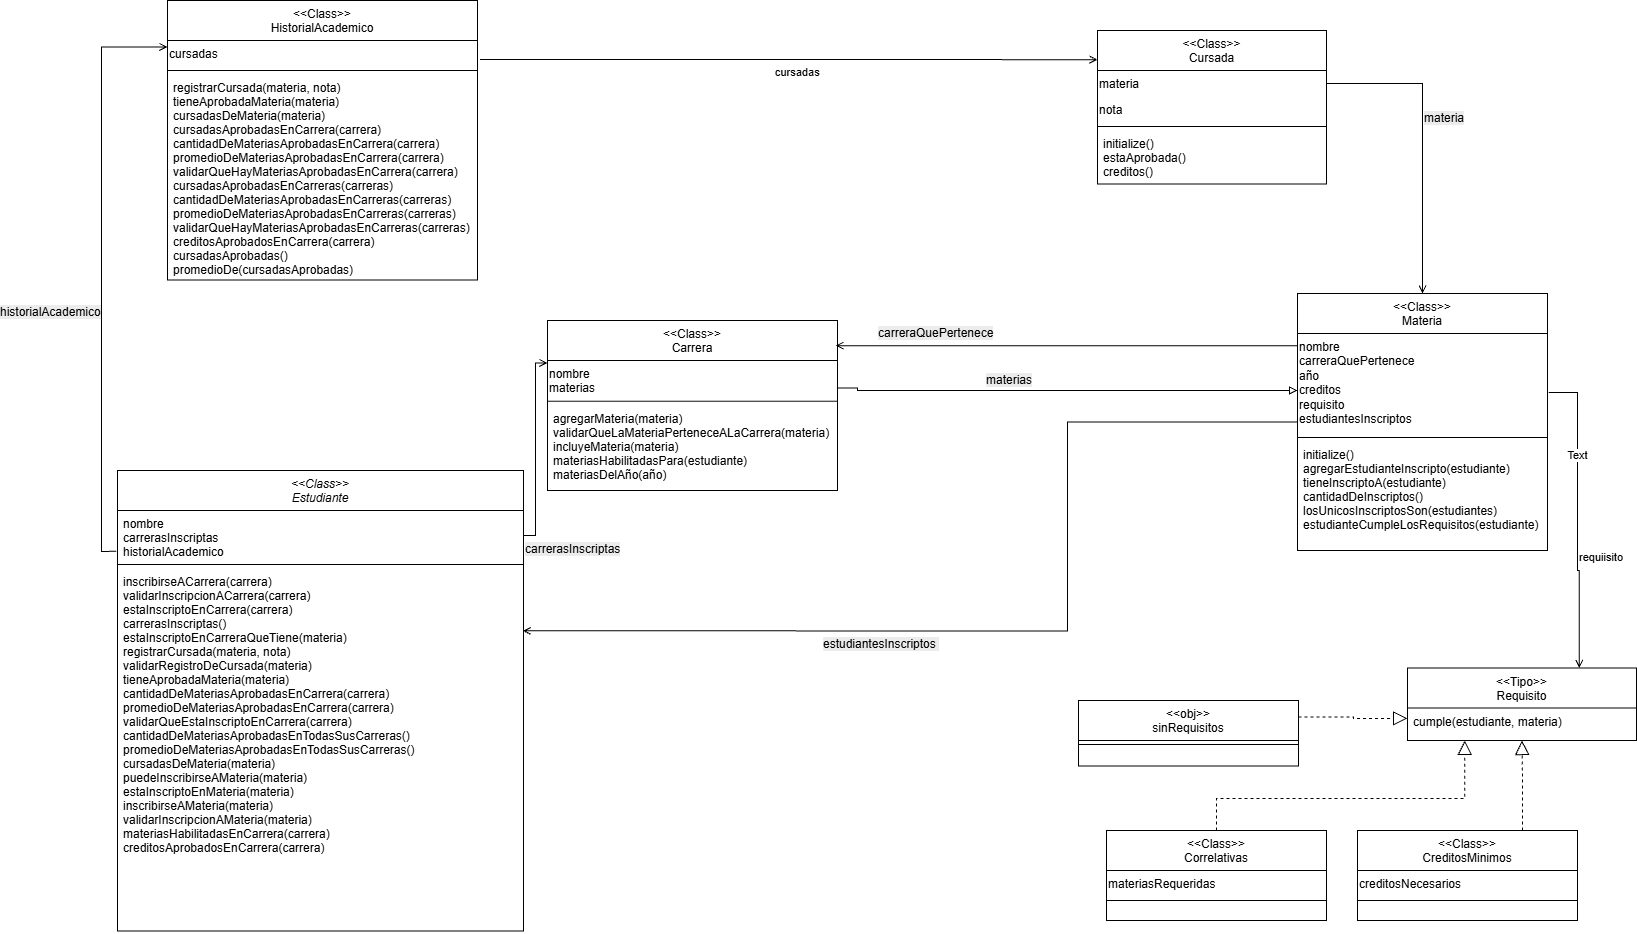

The diagram above was exported from draw.io. Its source (the exported page's mxGraphModel, read from the mxfile embedded in the PNG):
<mxGraphModel dx="2838" dy="2829" grid="1" gridSize="10" guides="1" tooltips="1" connect="1" arrows="1" fold="1" page="1" pageScale="1" pageWidth="827" pageHeight="1169" math="0" shadow="0">
  <root>
    <mxCell id="PqZzPwTLJclnVkfSsGD4-0" />
    <mxCell id="PqZzPwTLJclnVkfSsGD4-1" parent="PqZzPwTLJclnVkfSsGD4-0" />
    <mxCell id="PqZzPwTLJclnVkfSsGD4-26" parent="PqZzPwTLJclnVkfSsGD4-1" style="swimlane;fontStyle=0;align=center;verticalAlign=top;childLayout=stackLayout;horizontal=1;startSize=40;horizontalStack=0;resizeParent=1;resizeLast=0;collapsible=1;marginBottom=0;rounded=0;shadow=0;strokeWidth=1;" value="&lt;&lt;Tipo&gt;&gt;&#10;Requisito" vertex="1">
      <mxGeometry height="72.5" width="229" x="1460" y="117.5" as="geometry">
        <mxRectangle height="26" width="160" x="550" y="140" as="alternateBounds" />
      </mxGeometry>
    </mxCell>
    <mxCell id="PqZzPwTLJclnVkfSsGD4-27" parent="PqZzPwTLJclnVkfSsGD4-26" style="text;align=left;verticalAlign=top;spacingLeft=4;spacingRight=4;overflow=hidden;rotatable=0;points=[[0,0.5],[1,0.5]];portConstraint=eastwest;" value="cumple(estudiante, materia)" vertex="1">
      <mxGeometry height="20.75" width="229" y="40" as="geometry" />
    </mxCell>
    <mxCell id="kO00BVch4usOAyjTgHf9-23" parent="PqZzPwTLJclnVkfSsGD4-1" style="swimlane;fontStyle=2;align=center;verticalAlign=top;childLayout=stackLayout;horizontal=1;startSize=40;horizontalStack=0;resizeParent=1;resizeLast=0;collapsible=1;marginBottom=0;rounded=0;shadow=0;strokeWidth=1;" value="&lt;&lt;Class&gt;&gt;&#10;Estudiante" vertex="1">
      <mxGeometry height="460.5" width="406" x="170" y="-80" as="geometry">
        <mxRectangle height="26" width="160" x="230" y="140" as="alternateBounds" />
      </mxGeometry>
    </mxCell>
    <mxCell id="kO00BVch4usOAyjTgHf9-24" parent="kO00BVch4usOAyjTgHf9-23" style="text;align=left;verticalAlign=top;spacingLeft=4;spacingRight=4;overflow=hidden;rotatable=0;points=[[0,0.5],[1,0.5]];portConstraint=eastwest;" value="nombre&#10;carrerasInscriptas&#10;historialAcademico&#10;" vertex="1">
      <mxGeometry height="50" width="406" y="40" as="geometry" />
    </mxCell>
    <mxCell id="kO00BVch4usOAyjTgHf9-26" parent="kO00BVch4usOAyjTgHf9-23" style="line;html=1;strokeWidth=1;align=left;verticalAlign=middle;spacingTop=-1;spacingLeft=3;spacingRight=3;rotatable=0;labelPosition=right;points=[];portConstraint=eastwest;" value="" vertex="1">
      <mxGeometry height="8" width="406" y="90" as="geometry" />
    </mxCell>
    <mxCell id="H-iXj6JXsJyER9yjDIPi-85" parent="kO00BVch4usOAyjTgHf9-23" style="text;align=left;verticalAlign=top;spacingLeft=4;spacingRight=4;overflow=hidden;rotatable=0;points=[[0,0.5],[1,0.5]];portConstraint=eastwest;" value="inscribirseACarrera(carrera)&#10;validarInscripcionACarrera(carrera) &#10;estaInscriptoEnCarrera(carrera)&#10;carrerasInscriptas() &#10;estaInscriptoEnCarreraQueTiene(materia) &#10;registrarCursada(materia, nota) &#10;validarRegistroDeCursada(materia) &#10;tieneAprobadaMateria(materia) &#10;cantidadDeMateriasAprobadasEnCarrera(carrera) &#10;promedioDeMateriasAprobadasEnCarrera(carrera) &#10;validarQueEstaInscriptoEnCarrera(carrera) &#10;cantidadDeMateriasAprobadasEnTodasSusCarreras() &#10;promedioDeMateriasAprobadasEnTodasSusCarreras() &#10;cursadasDeMateria(materia) &#10;puedeInscribirseAMateria(materia) &#10;estaInscriptoEnMateria(materia)&#10;inscribirseAMateria(materia) &#10;validarInscripcionAMateria(materia) &#10;materiasHabilitadasEnCarrera(carrera) &#10;creditosAprobadosEnCarrera(carrera)" vertex="1">
      <mxGeometry height="362.5" width="406" y="98" as="geometry" />
    </mxCell>
    <mxCell id="H-iXj6JXsJyER9yjDIPi-14" parent="PqZzPwTLJclnVkfSsGD4-1" style="swimlane;fontStyle=0;align=center;verticalAlign=top;childLayout=stackLayout;horizontal=1;startSize=40;horizontalStack=0;resizeParent=1;resizeLast=0;collapsible=1;marginBottom=0;rounded=0;shadow=0;strokeWidth=1;" value="&lt;&lt;Class&gt;&gt;&#10;Cursada" vertex="1">
      <mxGeometry height="153.5" width="229" x="1150" y="-520" as="geometry">
        <mxRectangle height="26" width="160" x="550" y="140" as="alternateBounds" />
      </mxGeometry>
    </mxCell>
    <mxCell id="H-iXj6JXsJyER9yjDIPi-15" parent="H-iXj6JXsJyER9yjDIPi-14" style="text;whiteSpace=wrap;" value="materia" vertex="1">
      <mxGeometry height="26" width="229" y="40" as="geometry" />
    </mxCell>
    <mxCell id="k5G_2Bzoh9Equ3DiTXCl-6" parent="H-iXj6JXsJyER9yjDIPi-14" style="text;whiteSpace=wrap;" value="nota" vertex="1">
      <mxGeometry height="26" width="229" y="66" as="geometry" />
    </mxCell>
    <mxCell id="H-iXj6JXsJyER9yjDIPi-16" parent="H-iXj6JXsJyER9yjDIPi-14" style="line;html=1;strokeWidth=1;align=left;verticalAlign=middle;spacingTop=-1;spacingLeft=3;spacingRight=3;rotatable=0;labelPosition=right;points=[];portConstraint=eastwest;" value="" vertex="1">
      <mxGeometry height="8" width="229" y="92" as="geometry" />
    </mxCell>
    <mxCell id="H-iXj6JXsJyER9yjDIPi-17" parent="H-iXj6JXsJyER9yjDIPi-14" style="text;align=left;verticalAlign=top;spacingLeft=4;spacingRight=4;overflow=hidden;rotatable=0;points=[[0,0.5],[1,0.5]];portConstraint=eastwest;" value="initialize() &#10;estaAprobada() &#10;creditos()" vertex="1">
      <mxGeometry height="53.5" width="229" y="100" as="geometry" />
    </mxCell>
    <mxCell id="H-iXj6JXsJyER9yjDIPi-18" parent="PqZzPwTLJclnVkfSsGD4-1" style="swimlane;fontStyle=0;align=center;verticalAlign=top;childLayout=stackLayout;horizontal=1;startSize=40;horizontalStack=0;resizeParent=1;resizeLast=0;collapsible=1;marginBottom=0;rounded=0;shadow=0;strokeWidth=1;" value="&lt;&lt;Class&gt;&gt;&#10;HistorialAcademico" vertex="1">
      <mxGeometry height="279.5" width="310" x="220" y="-550" as="geometry">
        <mxRectangle height="26" width="160" x="550" y="140" as="alternateBounds" />
      </mxGeometry>
    </mxCell>
    <mxCell id="H-iXj6JXsJyER9yjDIPi-19" parent="H-iXj6JXsJyER9yjDIPi-18" style="text;whiteSpace=wrap;" value="cursadas" vertex="1">
      <mxGeometry height="26" width="310" y="40" as="geometry" />
    </mxCell>
    <mxCell id="H-iXj6JXsJyER9yjDIPi-20" parent="H-iXj6JXsJyER9yjDIPi-18" style="line;html=1;strokeWidth=1;align=left;verticalAlign=middle;spacingTop=-1;spacingLeft=3;spacingRight=3;rotatable=0;labelPosition=right;points=[];portConstraint=eastwest;" value="" vertex="1">
      <mxGeometry height="8" width="310" y="66" as="geometry" />
    </mxCell>
    <mxCell id="H-iXj6JXsJyER9yjDIPi-21" parent="H-iXj6JXsJyER9yjDIPi-18" style="text;align=left;verticalAlign=top;spacingLeft=4;spacingRight=4;overflow=hidden;rotatable=0;points=[[0,0.5],[1,0.5]];portConstraint=eastwest;" value="registrarCursada(materia, nota) &#10;tieneAprobadaMateria(materia) &#10;cursadasDeMateria(materia) &#10;cursadasAprobadasEnCarrera(carrera) &#10;cantidadDeMateriasAprobadasEnCarrera(carrera) &#10;promedioDeMateriasAprobadasEnCarrera(carrera) &#10;validarQueHayMateriasAprobadasEnCarrera(carrera) &#10;cursadasAprobadasEnCarreras(carreras) &#10;cantidadDeMateriasAprobadasEnCarreras(carreras) &#10;promedioDeMateriasAprobadasEnCarreras(carreras) &#10;validarQueHayMateriasAprobadasEnCarreras(carreras) &#10;creditosAprobadosEnCarrera(carrera) &#10;cursadasAprobadas() &#10;promedioDe(cursadasAprobadas)" vertex="1">
      <mxGeometry height="205.5" width="310" y="74" as="geometry" />
    </mxCell>
    <mxCell id="H-iXj6JXsJyER9yjDIPi-22" parent="PqZzPwTLJclnVkfSsGD4-1" style="swimlane;fontStyle=0;align=center;verticalAlign=top;childLayout=stackLayout;horizontal=1;startSize=40;horizontalStack=0;resizeParent=1;resizeLast=0;collapsible=1;marginBottom=0;rounded=0;shadow=0;strokeWidth=1;" value="&lt;&lt;obj&gt;&gt;&#10;sinRequisitos" vertex="1">
      <mxGeometry height="65.5" width="220" x="1131" y="150" as="geometry">
        <mxRectangle height="26" width="160" x="550" y="140" as="alternateBounds" />
      </mxGeometry>
    </mxCell>
    <mxCell id="H-iXj6JXsJyER9yjDIPi-24" parent="H-iXj6JXsJyER9yjDIPi-22" style="line;html=1;strokeWidth=1;align=left;verticalAlign=middle;spacingTop=-1;spacingLeft=3;spacingRight=3;rotatable=0;labelPosition=right;points=[];portConstraint=eastwest;" value="" vertex="1">
      <mxGeometry height="8" width="220" y="40" as="geometry" />
    </mxCell>
    <mxCell id="H-iXj6JXsJyER9yjDIPi-26" parent="PqZzPwTLJclnVkfSsGD4-1" style="swimlane;fontStyle=0;align=center;verticalAlign=top;childLayout=stackLayout;horizontal=1;startSize=40;horizontalStack=0;resizeParent=1;resizeLast=0;collapsible=1;marginBottom=0;rounded=0;shadow=0;strokeWidth=1;" value="&lt;&lt;Class&gt;&gt;&#10;Materia" vertex="1">
      <mxGeometry height="257" width="250" x="1350" y="-257" as="geometry">
        <mxRectangle height="26" width="160" x="550" y="140" as="alternateBounds" />
      </mxGeometry>
    </mxCell>
    <mxCell id="H-iXj6JXsJyER9yjDIPi-27" parent="H-iXj6JXsJyER9yjDIPi-26" style="text;whiteSpace=wrap;" value="nombre&#10;carreraQuePertenece&#10;año&#10;creditos&#10;requisito &#10;estudiantesInscriptos " vertex="1">
      <mxGeometry height="100" width="250" y="40" as="geometry" />
    </mxCell>
    <mxCell id="H-iXj6JXsJyER9yjDIPi-28" parent="H-iXj6JXsJyER9yjDIPi-26" style="line;html=1;strokeWidth=1;align=left;verticalAlign=middle;spacingTop=-1;spacingLeft=3;spacingRight=3;rotatable=0;labelPosition=right;points=[];portConstraint=eastwest;" value="" vertex="1">
      <mxGeometry height="8" width="250" y="140" as="geometry" />
    </mxCell>
    <mxCell id="H-iXj6JXsJyER9yjDIPi-29" parent="H-iXj6JXsJyER9yjDIPi-26" style="text;align=left;verticalAlign=top;spacingLeft=4;spacingRight=4;overflow=hidden;rotatable=0;points=[[0,0.5],[1,0.5]];portConstraint=eastwest;" value="initialize()&#10;agregarEstudianteInscripto(estudiante)&#10;tieneInscriptoA(estudiante)&#10;cantidadDeInscriptos()&#10;losUnicosInscriptosSon(estudiantes)&#10;estudianteCumpleLosRequisitos(estudiante)" vertex="1">
      <mxGeometry height="100" width="250" y="148" as="geometry" />
    </mxCell>
    <mxCell id="H-iXj6JXsJyER9yjDIPi-35" parent="PqZzPwTLJclnVkfSsGD4-1" style="swimlane;fontStyle=0;align=center;verticalAlign=top;childLayout=stackLayout;horizontal=1;startSize=40;horizontalStack=0;resizeParent=1;resizeLast=0;collapsible=1;marginBottom=0;rounded=0;shadow=0;strokeWidth=1;" value="&lt;&lt;Class&gt;&gt;&#10;Correlativas" vertex="1">
      <mxGeometry height="90" width="220" x="1159" y="280" as="geometry">
        <mxRectangle height="26" width="160" x="550" y="140" as="alternateBounds" />
      </mxGeometry>
    </mxCell>
    <mxCell id="k5G_2Bzoh9Equ3DiTXCl-12" parent="H-iXj6JXsJyER9yjDIPi-35" style="text;whiteSpace=wrap;" value="materiasRequeridas" vertex="1">
      <mxGeometry height="26" width="220" y="40" as="geometry" />
    </mxCell>
    <mxCell id="H-iXj6JXsJyER9yjDIPi-36" parent="H-iXj6JXsJyER9yjDIPi-35" style="line;html=1;strokeWidth=1;align=left;verticalAlign=middle;spacingTop=-1;spacingLeft=3;spacingRight=3;rotatable=0;labelPosition=right;points=[];portConstraint=eastwest;" value="" vertex="1">
      <mxGeometry height="8" width="220" y="66" as="geometry" />
    </mxCell>
    <mxCell id="H-iXj6JXsJyER9yjDIPi-38" parent="PqZzPwTLJclnVkfSsGD4-1" style="swimlane;fontStyle=0;align=center;verticalAlign=top;childLayout=stackLayout;horizontal=1;startSize=40;horizontalStack=0;resizeParent=1;resizeLast=0;collapsible=1;marginBottom=0;rounded=0;shadow=0;strokeWidth=1;" value="&lt;&lt;Class&gt;&gt;&#10;CreditosMinimos" vertex="1">
      <mxGeometry height="90" width="220" x="1410" y="280" as="geometry">
        <mxRectangle height="26" width="160" x="550" y="140" as="alternateBounds" />
      </mxGeometry>
    </mxCell>
    <mxCell id="k5G_2Bzoh9Equ3DiTXCl-13" parent="H-iXj6JXsJyER9yjDIPi-38" style="text;whiteSpace=wrap;" value="creditosNecesarios" vertex="1">
      <mxGeometry height="26" width="220" y="40" as="geometry" />
    </mxCell>
    <mxCell id="H-iXj6JXsJyER9yjDIPi-39" parent="H-iXj6JXsJyER9yjDIPi-38" style="line;html=1;strokeWidth=1;align=left;verticalAlign=middle;spacingTop=-1;spacingLeft=3;spacingRight=3;rotatable=0;labelPosition=right;points=[];portConstraint=eastwest;" value="" vertex="1">
      <mxGeometry height="8" width="220" y="66" as="geometry" />
    </mxCell>
    <mxCell id="H-iXj6JXsJyER9yjDIPi-57" edge="1" parent="PqZzPwTLJclnVkfSsGD4-1" source="H-iXj6JXsJyER9yjDIPi-22" style="endArrow=block;dashed=1;endFill=0;endSize=12;html=1;rounded=0;exitX=1;exitY=0.25;exitDx=0;exitDy=0;entryX=0;entryY=0.5;entryDx=0;entryDy=0;edgeStyle=orthogonalEdgeStyle;libavoidRouting=1;" target="PqZzPwTLJclnVkfSsGD4-27" value="">
      <mxGeometry relative="1" width="160" x="-0.8052" as="geometry">
        <Array as="points">
          <mxPoint x="1406" y="166" />
          <mxPoint x="1406" y="168" />
        </Array>
        <mxPoint x="1402" y="327.25" as="sourcePoint" />
        <mxPoint x="1366.5" y="258.75" as="targetPoint" />
      </mxGeometry>
    </mxCell>
    <mxCell id="H-iXj6JXsJyER9yjDIPi-83" edge="1" parent="PqZzPwTLJclnVkfSsGD4-1" style="endArrow=open;endFill=0;html=1;align=left;verticalAlign=top;rounded=0;entryX=-0.011;entryY=0.151;entryDx=0;entryDy=0;edgeStyle=orthogonalEdgeStyle;exitX=1;exitY=0.5;exitDx=0;exitDy=0;entryPerimeter=0;" value="cursadas">
      <mxGeometry relative="1" x="-0.0513" as="geometry">
        <mxPoint as="offset" />
        <mxPoint x="532.5" y="-491.0000000000002" as="sourcePoint" />
        <mxPoint x="1149.9810000000002" y="-490.8215" as="targetPoint" />
      </mxGeometry>
    </mxCell>
    <mxCell id="H-iXj6JXsJyER9yjDIPi-84" edge="1" parent="PqZzPwTLJclnVkfSsGD4-1" source="kO00BVch4usOAyjTgHf9-24" style="endArrow=open;endFill=0;html=1;align=left;verticalAlign=top;rounded=0;entryX=0;entryY=0.25;entryDx=0;entryDy=0;edgeStyle=orthogonalEdgeStyle;exitX=-0.003;exitY=0.817;exitDx=0;exitDy=0;libavoidRouting=1;exitPerimeter=0;" target="H-iXj6JXsJyER9yjDIPi-19" value="&lt;span style=&quot;font-size: 12px; background-color: rgb(236, 236, 236);&quot;&gt;historialAcademico&lt;/span&gt;">
      <mxGeometry relative="1" x="-0.0837" y="103" as="geometry">
        <mxPoint as="offset" />
        <Array as="points">
          <mxPoint x="154" y="1" />
          <mxPoint x="154" y="-503" />
        </Array>
        <mxPoint x="1159" y="-388" as="sourcePoint" />
        <mxPoint x="1113.0389999999998" y="49.53749999999991" as="targetPoint" />
      </mxGeometry>
    </mxCell>
    <mxCell id="k5G_2Bzoh9Equ3DiTXCl-7" parent="PqZzPwTLJclnVkfSsGD4-1" style="swimlane;fontStyle=0;align=center;verticalAlign=top;childLayout=stackLayout;horizontal=1;startSize=40;horizontalStack=0;resizeParent=1;resizeLast=0;collapsible=1;marginBottom=0;rounded=0;shadow=0;strokeWidth=1;" value="&lt;&lt;Class&gt;&gt;&#10;Carrera" vertex="1">
      <mxGeometry height="170" width="290" x="600" y="-230" as="geometry">
        <mxRectangle height="26" width="160" x="550" y="140" as="alternateBounds" />
      </mxGeometry>
    </mxCell>
    <mxCell id="k5G_2Bzoh9Equ3DiTXCl-8" parent="k5G_2Bzoh9Equ3DiTXCl-7" style="text;whiteSpace=wrap;" value="nombre&#10;materias" vertex="1">
      <mxGeometry height="36.75" width="290" y="40" as="geometry" />
    </mxCell>
    <mxCell id="k5G_2Bzoh9Equ3DiTXCl-9" parent="k5G_2Bzoh9Equ3DiTXCl-7" style="line;html=1;strokeWidth=1;align=left;verticalAlign=middle;spacingTop=-1;spacingLeft=3;spacingRight=3;rotatable=0;labelPosition=right;points=[];portConstraint=eastwest;" value="" vertex="1">
      <mxGeometry height="8" width="290" y="76.75" as="geometry" />
    </mxCell>
    <mxCell id="k5G_2Bzoh9Equ3DiTXCl-10" parent="k5G_2Bzoh9Equ3DiTXCl-7" style="text;align=left;verticalAlign=top;spacingLeft=4;spacingRight=4;overflow=hidden;rotatable=0;points=[[0,0.5],[1,0.5]];portConstraint=eastwest;" value="agregarMateria(materia) &#10;validarQueLaMateriaPerteneceALaCarrera(materia) &#10;incluyeMateria(materia) &#10;materiasHabilitadasPara(estudiante) &#10;materiasDelAño(año)" vertex="1">
      <mxGeometry height="85.25" width="290" y="84.75" as="geometry" />
    </mxCell>
    <mxCell id="k5G_2Bzoh9Equ3DiTXCl-15" edge="1" parent="PqZzPwTLJclnVkfSsGD4-1" source="H-iXj6JXsJyER9yjDIPi-35" style="endArrow=block;dashed=1;endFill=0;endSize=12;html=1;rounded=0;exitX=0.5;exitY=0;exitDx=0;exitDy=0;entryX=0.25;entryY=1;entryDx=0;entryDy=0;edgeStyle=orthogonalEdgeStyle;libavoidRouting=1;" target="PqZzPwTLJclnVkfSsGD4-26" value="">
      <mxGeometry relative="1" width="160" x="-0.5755" as="geometry">
        <Array as="points">
          <mxPoint x="1269" y="248" />
          <mxPoint x="1517" y="248" />
        </Array>
        <mxPoint x="1242.5" y="316.35" as="sourcePoint" />
        <mxPoint x="1257.25" y="180.25" as="targetPoint" />
      </mxGeometry>
    </mxCell>
    <mxCell id="k5G_2Bzoh9Equ3DiTXCl-16" edge="1" parent="PqZzPwTLJclnVkfSsGD4-1" source="H-iXj6JXsJyER9yjDIPi-38" style="endArrow=block;dashed=1;endFill=0;endSize=12;html=1;rounded=0;exitX=0.75;exitY=0;exitDx=0;exitDy=0;entryX=0.5;entryY=1;entryDx=0;entryDy=0;edgeStyle=orthogonalEdgeStyle;libavoidRouting=1;" target="PqZzPwTLJclnVkfSsGD4-26" value="">
      <mxGeometry relative="1" width="160" x="-0.7108" as="geometry">
        <Array as="points">
          <mxPoint x="1575" y="229" />
          <mxPoint x="1575" y="229" />
        </Array>
        <mxPoint x="1142" y="349.25" as="sourcePoint" />
        <mxPoint x="1371.75" y="180.25" as="targetPoint" />
      </mxGeometry>
    </mxCell>
    <mxCell id="k5G_2Bzoh9Equ3DiTXCl-17" edge="1" parent="PqZzPwTLJclnVkfSsGD4-1" source="H-iXj6JXsJyER9yjDIPi-27" style="endArrow=open;endFill=0;html=1;align=left;verticalAlign=top;rounded=0;edgeStyle=orthogonalEdgeStyle;exitX=1.005;exitY=0.591;exitDx=0;exitDy=0;exitPerimeter=0;entryX=0.75;entryY=0;entryDx=0;entryDy=0;" target="PqZzPwTLJclnVkfSsGD4-26" value="requiisito">
      <mxGeometry relative="1" x="0.1832" as="geometry">
        <mxPoint as="offset" />
        <Array as="points">
          <mxPoint x="1630" y="-157.9" />
          <mxPoint x="1630" y="20" />
          <mxPoint x="1631.8" y="20" />
        </Array>
        <mxPoint x="1620" y="40" as="sourcePoint" />
        <mxPoint x="1430" y="60" as="targetPoint" />
      </mxGeometry>
    </mxCell>
    <mxCell id="hFk-ePIlEtrbbbDQ_AoO-1" connectable="0" parent="k5G_2Bzoh9Equ3DiTXCl-17" style="edgeLabel;html=1;align=center;verticalAlign=middle;resizable=0;points=[];" value="Text" vertex="1">
      <mxGeometry relative="1" x="-0.4051" y="-1" as="geometry">
        <mxPoint as="offset" />
      </mxGeometry>
    </mxCell>
    <mxCell id="k5G_2Bzoh9Equ3DiTXCl-18" edge="1" parent="PqZzPwTLJclnVkfSsGD4-1" source="kO00BVch4usOAyjTgHf9-24" style="endArrow=open;endFill=0;html=1;align=left;verticalAlign=top;rounded=0;entryX=0;entryY=0.25;entryDx=0;entryDy=0;edgeStyle=orthogonalEdgeStyle;exitX=1;exitY=0.5;exitDx=0;exitDy=0;libavoidRouting=1;" target="k5G_2Bzoh9Equ3DiTXCl-7" value="&lt;span style=&quot;font-size: 12px; background-color: rgb(236, 236, 236);&quot;&gt;carrerasInscriptas&lt;/span&gt;">
      <mxGeometry relative="1" x="-1" as="geometry">
        <mxPoint as="offset" />
        <Array as="points">
          <mxPoint x="588" y="-15" />
          <mxPoint x="588" y="-187" />
        </Array>
        <mxPoint x="565" y="293.5" as="sourcePoint" />
        <mxPoint x="606" y="-129.5" as="targetPoint" />
      </mxGeometry>
    </mxCell>
    <mxCell id="k5G_2Bzoh9Equ3DiTXCl-19" edge="1" parent="PqZzPwTLJclnVkfSsGD4-1" source="H-iXj6JXsJyER9yjDIPi-15" style="endArrow=open;endFill=0;html=1;align=left;verticalAlign=top;rounded=0;entryX=0.5;entryY=0;entryDx=0;entryDy=0;edgeStyle=orthogonalEdgeStyle;exitX=1;exitY=0.5;exitDx=0;exitDy=0;libavoidRouting=1;" target="H-iXj6JXsJyER9yjDIPi-26" value="&lt;span style=&quot;font-size: 12px; background-color: rgb(236, 236, 236);&quot;&gt;materia&lt;/span&gt;">
      <mxGeometry relative="1" x="-0.234" as="geometry">
        <mxPoint as="offset" />
        <Array as="points">
          <mxPoint x="1475" y="-467" />
        </Array>
        <mxPoint x="930" y="-235.5" as="sourcePoint" />
        <mxPoint x="1034" y="-289.5" as="targetPoint" />
      </mxGeometry>
    </mxCell>
    <mxCell id="k5G_2Bzoh9Equ3DiTXCl-20" edge="1" parent="PqZzPwTLJclnVkfSsGD4-1" source="k5G_2Bzoh9Equ3DiTXCl-8" style="endArrow=block;endFill=0;html=1;align=left;verticalAlign=top;rounded=0;edgeStyle=orthogonalEdgeStyle;exitX=1;exitY=0.75;exitDx=0;exitDy=0;" value="&lt;span style=&quot;font-size: 12px; background-color: rgb(236, 236, 236);&quot;&gt;materias&lt;/span&gt;">
      <mxGeometry relative="1" x="-0.3116" y="26" as="geometry">
        <mxPoint x="-10" y="2" as="offset" />
        <Array as="points">
          <mxPoint x="910" y="-162.4" />
          <mxPoint x="910" y="-160" />
        </Array>
        <mxPoint x="910" y="-185.5" as="sourcePoint" />
        <mxPoint x="1350" y="-160" as="targetPoint" />
      </mxGeometry>
    </mxCell>
    <mxCell id="k5G_2Bzoh9Equ3DiTXCl-21" edge="1" parent="PqZzPwTLJclnVkfSsGD4-1" source="H-iXj6JXsJyER9yjDIPi-26" style="endArrow=open;endFill=0;html=1;align=left;verticalAlign=top;rounded=0;entryX=0.993;entryY=0.148;entryDx=0;entryDy=0;edgeStyle=orthogonalEdgeStyle;exitX=0;exitY=0.25;exitDx=0;exitDy=0;entryPerimeter=0;" target="k5G_2Bzoh9Equ3DiTXCl-7" value="&lt;span style=&quot;font-size: 12px; white-space: normal; background-color: rgb(236, 236, 236);&quot;&gt;carreraQuePertenece&lt;/span&gt;">
      <mxGeometry relative="1" x="0.8267" y="-26" as="geometry">
        <mxPoint as="offset" />
        <Array as="points">
          <mxPoint x="1350" y="-204.8" />
        </Array>
        <mxPoint x="960" y="-240" as="sourcePoint" />
        <mxPoint x="1080" y="-240" as="targetPoint" />
      </mxGeometry>
    </mxCell>
    <mxCell id="k5G_2Bzoh9Equ3DiTXCl-55" edge="1" parent="PqZzPwTLJclnVkfSsGD4-1" source="H-iXj6JXsJyER9yjDIPi-26" style="endArrow=open;endFill=0;html=1;align=left;verticalAlign=top;rounded=0;entryX=0.998;entryY=0.172;entryDx=0;entryDy=0;edgeStyle=orthogonalEdgeStyle;exitX=0;exitY=0.5;exitDx=0;exitDy=0;libavoidRouting=1;entryPerimeter=0;" target="H-iXj6JXsJyER9yjDIPi-85" value="&lt;span style=&quot;font-size: 12px; white-space: normal; background-color: rgb(236, 236, 236);&quot;&gt;estudiantesInscriptos&amp;nbsp;&lt;/span&gt;">
      <mxGeometry relative="1" x="0.3928" as="geometry">
        <mxPoint as="offset" />
        <Array as="points">
          <mxPoint x="1120" y="-128" />
          <mxPoint x="1120" y="80" />
        </Array>
        <mxPoint x="790" y="72" as="sourcePoint" />
        <mxPoint x="894" y="10" as="targetPoint" />
      </mxGeometry>
    </mxCell>
  </root>
</mxGraphModel>